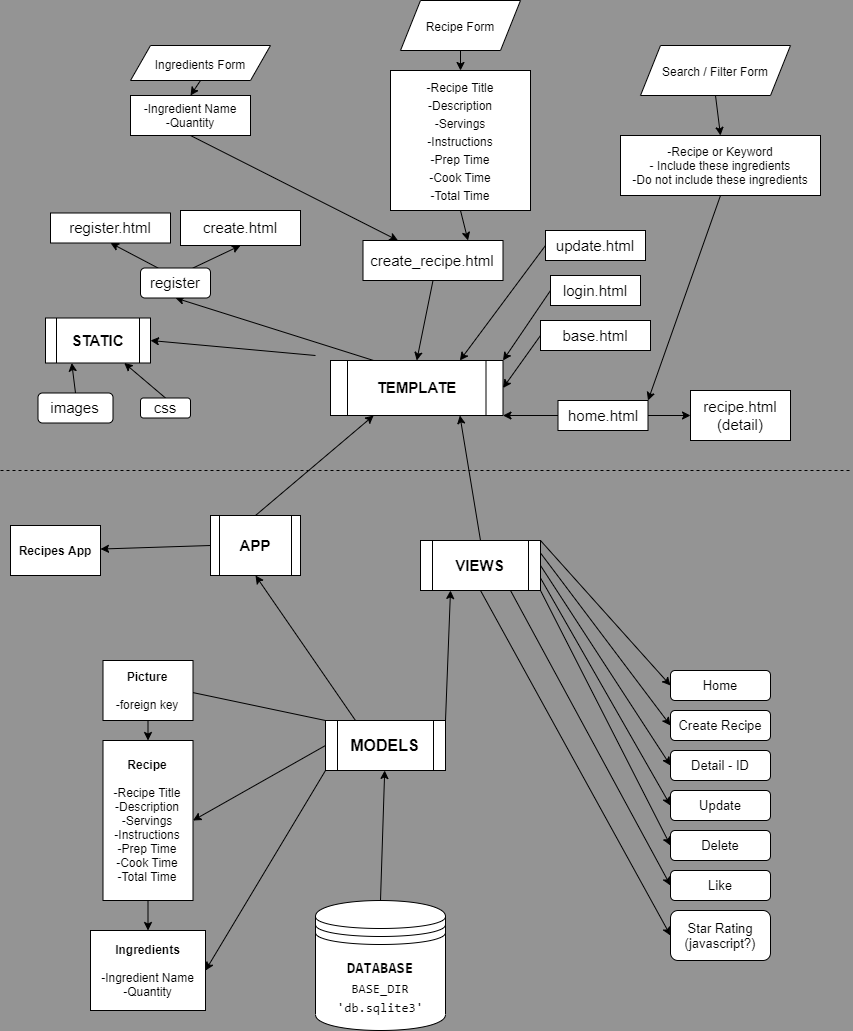

The diagram above was exported from draw.io. Its source (the exported page's mxGraphModel, read from the mxfile embedded in the PNG):
<mxGraphModel dx="1592" dy="1377" grid="1" gridSize="10" guides="1" tooltips="1" connect="1" arrows="1" fold="1" page="1" pageScale="1" pageWidth="850" pageHeight="1100" background="#949494" math="0" shadow="0">
  <root>
    <mxCell id="0" />
    <mxCell id="1" parent="0" />
    <mxCell id="54" style="edgeStyle=none;html=1;exitX=0.5;exitY=0;exitDx=0;exitDy=0;fontSize=15;" edge="1" parent="1" source="2" target="14">
      <mxGeometry relative="1" as="geometry" />
    </mxCell>
    <mxCell id="2" value="&lt;div style=&quot;font-family: &amp;#34;consolas&amp;#34; , &amp;#34;courier new&amp;#34; , monospace ; line-height: 19px&quot;&gt;&lt;div&gt;&lt;b&gt;&lt;font style=&quot;font-size: 15px&quot; color=&quot;#000000&quot;&gt;DATABASE&lt;/font&gt;&lt;/b&gt;&lt;/div&gt;&lt;div style=&quot;font-size: 13px&quot;&gt;&lt;font color=&quot;#000000&quot;&gt;BASE_DIR 'db.sqlite3'&lt;/font&gt;&lt;/div&gt;&lt;/div&gt;" style="shape=datastore;whiteSpace=wrap;html=1;" vertex="1" parent="1">
      <mxGeometry x="315" y="910" width="130" height="130" as="geometry" />
    </mxCell>
    <mxCell id="43" style="edgeStyle=none;html=1;exitX=0.5;exitY=1;exitDx=0;exitDy=0;fontSize=15;" edge="1" parent="1" source="9" target="12">
      <mxGeometry relative="1" as="geometry" />
    </mxCell>
    <mxCell id="9" value="&lt;b&gt;Recipe&lt;br&gt;&lt;br&gt;&lt;/b&gt;&lt;span&gt;-Recipe Title&lt;br&gt;-Description&lt;br&gt;-Servings&lt;br&gt;-Instructions&lt;br&gt;-Prep Time&lt;br&gt;-Cook Time&lt;br&gt;-Total Time&lt;br&gt;&lt;/span&gt;" style="rounded=0;whiteSpace=wrap;html=1;rotation=0;" vertex="1" parent="1">
      <mxGeometry x="102.5" y="750" width="90" height="160" as="geometry" />
    </mxCell>
    <mxCell id="12" value="&lt;b&gt;Ingredients&lt;br&gt;&lt;br&gt;&lt;/b&gt;-Ingredient Name&lt;br&gt;-Quantity" style="rounded=0;whiteSpace=wrap;html=1;rotation=0;" vertex="1" parent="1">
      <mxGeometry x="90" y="940" width="115" height="80" as="geometry" />
    </mxCell>
    <mxCell id="121" style="edgeStyle=none;html=1;exitX=0.5;exitY=1;exitDx=0;exitDy=0;entryX=0.25;entryY=0;entryDx=0;entryDy=0;fontSize=15;" edge="1" parent="1" source="13" target="111">
      <mxGeometry relative="1" as="geometry" />
    </mxCell>
    <mxCell id="13" value="&lt;span&gt;-Ingredient Name&lt;/span&gt;&lt;br&gt;&lt;span&gt;-Quantity&lt;/span&gt;" style="rounded=0;whiteSpace=wrap;html=1;rotation=0;" vertex="1" parent="1">
      <mxGeometry x="130" y="105" width="120" height="40" as="geometry" />
    </mxCell>
    <mxCell id="51" style="edgeStyle=none;html=1;exitX=0;exitY=0;exitDx=0;exitDy=0;entryX=0.889;entryY=0.5;entryDx=0;entryDy=0;entryPerimeter=0;fontSize=15;" edge="1" parent="1" source="14" target="22">
      <mxGeometry relative="1" as="geometry" />
    </mxCell>
    <mxCell id="52" style="edgeStyle=none;html=1;exitX=0;exitY=0.5;exitDx=0;exitDy=0;entryX=1;entryY=0.5;entryDx=0;entryDy=0;fontSize=15;" edge="1" parent="1" source="14" target="9">
      <mxGeometry relative="1" as="geometry" />
    </mxCell>
    <mxCell id="53" style="edgeStyle=none;html=1;exitX=0;exitY=1;exitDx=0;exitDy=0;entryX=1;entryY=0.5;entryDx=0;entryDy=0;fontSize=15;" edge="1" parent="1" source="14" target="12">
      <mxGeometry relative="1" as="geometry" />
    </mxCell>
    <mxCell id="55" style="edgeStyle=none;html=1;exitX=0.25;exitY=0;exitDx=0;exitDy=0;entryX=0.5;entryY=1;entryDx=0;entryDy=0;fontSize=15;" edge="1" parent="1" source="14" target="15">
      <mxGeometry relative="1" as="geometry" />
    </mxCell>
    <mxCell id="56" style="edgeStyle=none;html=1;exitX=1;exitY=0;exitDx=0;exitDy=0;entryX=0.25;entryY=1;entryDx=0;entryDy=0;fontSize=15;" edge="1" parent="1" source="14" target="16">
      <mxGeometry relative="1" as="geometry" />
    </mxCell>
    <mxCell id="14" value="&lt;b&gt;&lt;font style=&quot;font-size: 16px&quot;&gt;MODELS&lt;/font&gt;&lt;/b&gt;" style="shape=process;whiteSpace=wrap;html=1;backgroundOutline=1;labelBackgroundColor=none;fontSize=13;" vertex="1" parent="1">
      <mxGeometry x="325" y="730" width="120" height="50" as="geometry" />
    </mxCell>
    <mxCell id="57" style="edgeStyle=none;html=1;exitX=0;exitY=0.5;exitDx=0;exitDy=0;fontSize=15;" edge="1" parent="1" source="15" target="18">
      <mxGeometry relative="1" as="geometry" />
    </mxCell>
    <mxCell id="70" style="edgeStyle=none;html=1;exitX=0.5;exitY=0;exitDx=0;exitDy=0;entryX=0.25;entryY=1;entryDx=0;entryDy=0;fontSize=15;" edge="1" parent="1" source="15" target="17">
      <mxGeometry relative="1" as="geometry" />
    </mxCell>
    <mxCell id="15" value="&lt;b&gt;&lt;font style=&quot;font-size: 15px&quot;&gt;APP&lt;/font&gt;&lt;/b&gt;" style="shape=process;whiteSpace=wrap;html=1;backgroundOutline=1;labelBackgroundColor=none;fontSize=13;" vertex="1" parent="1">
      <mxGeometry x="210" y="525" width="90" height="60" as="geometry" />
    </mxCell>
    <mxCell id="58" style="edgeStyle=none;html=1;exitX=1;exitY=0;exitDx=0;exitDy=0;entryX=0;entryY=0.5;entryDx=0;entryDy=0;fontSize=15;" edge="1" parent="1" source="16" target="21">
      <mxGeometry relative="1" as="geometry" />
    </mxCell>
    <mxCell id="59" style="edgeStyle=none;html=1;exitX=1;exitY=0.25;exitDx=0;exitDy=0;entryX=0;entryY=0.5;entryDx=0;entryDy=0;fontSize=15;" edge="1" parent="1" source="16" target="25">
      <mxGeometry relative="1" as="geometry" />
    </mxCell>
    <mxCell id="60" style="edgeStyle=none;html=1;exitX=1;exitY=0.5;exitDx=0;exitDy=0;entryX=0;entryY=0.5;entryDx=0;entryDy=0;fontSize=15;" edge="1" parent="1" source="16" target="26">
      <mxGeometry relative="1" as="geometry" />
    </mxCell>
    <mxCell id="61" style="edgeStyle=none;html=1;exitX=1;exitY=0.75;exitDx=0;exitDy=0;entryX=0;entryY=0.5;entryDx=0;entryDy=0;fontSize=15;" edge="1" parent="1" source="16" target="27">
      <mxGeometry relative="1" as="geometry" />
    </mxCell>
    <mxCell id="62" style="edgeStyle=none;html=1;exitX=1;exitY=1;exitDx=0;exitDy=0;entryX=0;entryY=0.5;entryDx=0;entryDy=0;fontSize=15;" edge="1" parent="1" source="16" target="28">
      <mxGeometry relative="1" as="geometry" />
    </mxCell>
    <mxCell id="63" style="edgeStyle=none;html=1;exitX=0.75;exitY=1;exitDx=0;exitDy=0;entryX=0;entryY=0.5;entryDx=0;entryDy=0;fontSize=15;" edge="1" parent="1" source="16" target="29">
      <mxGeometry relative="1" as="geometry" />
    </mxCell>
    <mxCell id="64" style="edgeStyle=none;html=1;exitX=0.5;exitY=1;exitDx=0;exitDy=0;entryX=0;entryY=0.5;entryDx=0;entryDy=0;fontSize=15;" edge="1" parent="1" source="16" target="30">
      <mxGeometry relative="1" as="geometry" />
    </mxCell>
    <mxCell id="71" style="edgeStyle=none;html=1;exitX=0.5;exitY=0;exitDx=0;exitDy=0;entryX=0.75;entryY=1;entryDx=0;entryDy=0;fontSize=15;" edge="1" parent="1" source="16" target="17">
      <mxGeometry relative="1" as="geometry" />
    </mxCell>
    <mxCell id="16" value="&lt;b&gt;&lt;font style=&quot;font-size: 15px&quot;&gt;VIEWS&lt;/font&gt;&lt;/b&gt;" style="shape=process;whiteSpace=wrap;html=1;backgroundOutline=1;labelBackgroundColor=none;fontSize=13;" vertex="1" parent="1">
      <mxGeometry x="420" y="550" width="120" height="50" as="geometry" />
    </mxCell>
    <mxCell id="94" style="edgeStyle=none;html=1;exitX=0;exitY=0.5;exitDx=0;exitDy=0;entryX=1;entryY=0.5;entryDx=0;entryDy=0;fontSize=15;" edge="1" parent="1" target="31">
      <mxGeometry relative="1" as="geometry">
        <mxPoint x="315" y="365" as="sourcePoint" />
      </mxGeometry>
    </mxCell>
    <mxCell id="102" style="edgeStyle=none;html=1;exitX=0.25;exitY=0;exitDx=0;exitDy=0;entryX=0.5;entryY=1;entryDx=0;entryDy=0;fontSize=15;" edge="1" parent="1" source="17" target="99">
      <mxGeometry relative="1" as="geometry" />
    </mxCell>
    <mxCell id="17" value="&lt;b&gt;&lt;font style=&quot;font-size: 15px&quot;&gt;TEMPLATE&lt;/font&gt;&lt;/b&gt;" style="shape=process;whiteSpace=wrap;html=1;backgroundOutline=1;labelBackgroundColor=none;fontSize=13;" vertex="1" parent="1">
      <mxGeometry x="330" y="370" width="172.5" height="55" as="geometry" />
    </mxCell>
    <mxCell id="18" value="&lt;b&gt;Recipes App&lt;/b&gt;" style="rounded=0;whiteSpace=wrap;html=1;rotation=0;" vertex="1" parent="1">
      <mxGeometry x="10" y="535" width="90" height="50" as="geometry" />
    </mxCell>
    <mxCell id="21" value="Home" style="rounded=1;whiteSpace=wrap;html=1;labelBackgroundColor=none;fontSize=13;" vertex="1" parent="1">
      <mxGeometry x="670" y="680" width="100" height="30" as="geometry" />
    </mxCell>
    <mxCell id="44" style="edgeStyle=none;html=1;exitX=0.5;exitY=1;exitDx=0;exitDy=0;fontSize=15;" edge="1" parent="1" source="22" target="9">
      <mxGeometry relative="1" as="geometry" />
    </mxCell>
    <mxCell id="22" value="&lt;b&gt;Picture&lt;br&gt;&lt;br&gt;&lt;/b&gt;&lt;span&gt;-foreign key&lt;/span&gt;" style="rounded=0;whiteSpace=wrap;html=1;rotation=0;" vertex="1" parent="1">
      <mxGeometry x="102.5" y="670" width="90" height="60" as="geometry" />
    </mxCell>
    <mxCell id="25" value="Create Recipe" style="rounded=1;whiteSpace=wrap;html=1;labelBackgroundColor=none;fontSize=13;" vertex="1" parent="1">
      <mxGeometry x="670" y="720" width="100" height="30" as="geometry" />
    </mxCell>
    <mxCell id="26" value="Detail - ID" style="rounded=1;whiteSpace=wrap;html=1;labelBackgroundColor=none;fontSize=13;" vertex="1" parent="1">
      <mxGeometry x="670" y="760" width="100" height="30" as="geometry" />
    </mxCell>
    <mxCell id="27" value="Update" style="rounded=1;whiteSpace=wrap;html=1;labelBackgroundColor=none;fontSize=13;" vertex="1" parent="1">
      <mxGeometry x="670" y="800" width="100" height="30" as="geometry" />
    </mxCell>
    <mxCell id="28" value="Delete" style="rounded=1;whiteSpace=wrap;html=1;labelBackgroundColor=none;fontSize=13;" vertex="1" parent="1">
      <mxGeometry x="670" y="840" width="100" height="30" as="geometry" />
    </mxCell>
    <mxCell id="29" value="Like" style="rounded=1;whiteSpace=wrap;html=1;labelBackgroundColor=none;fontSize=13;" vertex="1" parent="1">
      <mxGeometry x="670" y="880" width="100" height="30" as="geometry" />
    </mxCell>
    <mxCell id="30" value="Star Rating&lt;br&gt;(javascript?)" style="rounded=1;whiteSpace=wrap;html=1;labelBackgroundColor=none;fontSize=13;" vertex="1" parent="1">
      <mxGeometry x="670" y="920" width="100" height="50" as="geometry" />
    </mxCell>
    <mxCell id="31" value="&lt;b&gt;&lt;font style=&quot;font-size: 15px&quot;&gt;STATIC&lt;/font&gt;&lt;/b&gt;" style="shape=process;whiteSpace=wrap;html=1;backgroundOutline=1;labelBackgroundColor=none;fontSize=13;" vertex="1" parent="1">
      <mxGeometry x="45" y="327.5" width="105" height="45" as="geometry" />
    </mxCell>
    <mxCell id="122" style="edgeStyle=none;html=1;exitX=0.5;exitY=1;exitDx=0;exitDy=0;entryX=0.75;entryY=0;entryDx=0;entryDy=0;fontSize=15;" edge="1" parent="1" source="33" target="111">
      <mxGeometry relative="1" as="geometry" />
    </mxCell>
    <mxCell id="33" value="&lt;span style=&quot;font-size: 12px&quot;&gt;-Recipe Title&lt;/span&gt;&lt;br style=&quot;font-size: 12px&quot;&gt;&lt;span style=&quot;font-size: 12px&quot;&gt;-Description&lt;/span&gt;&lt;br style=&quot;font-size: 12px&quot;&gt;&lt;span style=&quot;font-size: 12px&quot;&gt;-Servings&lt;/span&gt;&lt;br style=&quot;font-size: 12px&quot;&gt;&lt;span style=&quot;font-size: 12px&quot;&gt;-Instructions&lt;/span&gt;&lt;br style=&quot;font-size: 12px&quot;&gt;&lt;span style=&quot;font-size: 12px&quot;&gt;-Prep Time&lt;/span&gt;&lt;br style=&quot;font-size: 12px&quot;&gt;&lt;span style=&quot;font-size: 12px&quot;&gt;-Cook Time&lt;/span&gt;&lt;br style=&quot;font-size: 12px&quot;&gt;&lt;span style=&quot;font-size: 12px&quot;&gt;-Total Time&lt;/span&gt;" style="whiteSpace=wrap;html=1;aspect=fixed;labelBackgroundColor=none;fontSize=15;" vertex="1" parent="1">
      <mxGeometry x="390" y="80" width="140" height="140" as="geometry" />
    </mxCell>
    <mxCell id="105" style="edgeStyle=none;html=1;exitX=0.5;exitY=1;exitDx=0;exitDy=0;entryX=0.5;entryY=0;entryDx=0;entryDy=0;fontSize=15;" edge="1" parent="1" source="35" target="33">
      <mxGeometry relative="1" as="geometry" />
    </mxCell>
    <mxCell id="35" value="&lt;span style=&quot;font-size: 12px&quot;&gt;Recipe Form&lt;/span&gt;" style="shape=parallelogram;perimeter=parallelogramPerimeter;whiteSpace=wrap;html=1;fixedSize=1;labelBackgroundColor=none;fontSize=15;size=20;" vertex="1" parent="1">
      <mxGeometry x="400" y="10" width="120" height="50" as="geometry" />
    </mxCell>
    <mxCell id="110" style="edgeStyle=none;html=1;exitX=0.5;exitY=1;exitDx=0;exitDy=0;entryX=0.5;entryY=0;entryDx=0;entryDy=0;fontSize=15;" edge="1" parent="1" source="38" target="39">
      <mxGeometry relative="1" as="geometry" />
    </mxCell>
    <mxCell id="38" value="&lt;span style=&quot;font-size: 12px&quot;&gt;Search / Filter Form&lt;/span&gt;" style="shape=parallelogram;perimeter=parallelogramPerimeter;whiteSpace=wrap;html=1;fixedSize=1;labelBackgroundColor=none;fontSize=15;size=20;" vertex="1" parent="1">
      <mxGeometry x="640" y="55" width="150" height="50" as="geometry" />
    </mxCell>
    <mxCell id="123" style="edgeStyle=none;html=1;exitX=0.5;exitY=1;exitDx=0;exitDy=0;entryX=1;entryY=0;entryDx=0;entryDy=0;fontSize=15;" edge="1" parent="1" source="39" target="85">
      <mxGeometry relative="1" as="geometry" />
    </mxCell>
    <mxCell id="39" value="&lt;span&gt;-Recipe or Keyword&lt;br&gt;- Include these ingredients&lt;br&gt;-Do not include these ingredients&lt;br&gt;&lt;/span&gt;" style="rounded=0;whiteSpace=wrap;html=1;rotation=0;" vertex="1" parent="1">
      <mxGeometry x="620" y="145" width="200" height="60" as="geometry" />
    </mxCell>
    <mxCell id="107" style="edgeStyle=none;html=1;exitX=0.5;exitY=1;exitDx=0;exitDy=0;entryX=0.5;entryY=0;entryDx=0;entryDy=0;fontSize=15;" edge="1" parent="1" source="40" target="13">
      <mxGeometry relative="1" as="geometry" />
    </mxCell>
    <mxCell id="40" value="&lt;span style=&quot;font-size: 12px&quot;&gt;Ingredients Form&lt;/span&gt;" style="shape=parallelogram;perimeter=parallelogramPerimeter;whiteSpace=wrap;html=1;fixedSize=1;labelBackgroundColor=none;fontSize=15;size=20;" vertex="1" parent="1">
      <mxGeometry x="130" y="55" width="140" height="35" as="geometry" />
    </mxCell>
    <mxCell id="69" value="" style="endArrow=none;dashed=1;html=1;fontSize=15;" edge="1" parent="1">
      <mxGeometry width="50" height="50" relative="1" as="geometry">
        <mxPoint y="480" as="sourcePoint" />
        <mxPoint x="850" y="480" as="targetPoint" />
      </mxGeometry>
    </mxCell>
    <mxCell id="98" style="edgeStyle=none;html=1;exitX=0.5;exitY=0;exitDx=0;exitDy=0;entryX=0.75;entryY=1;entryDx=0;entryDy=0;fontSize=15;" edge="1" parent="1" source="72" target="31">
      <mxGeometry relative="1" as="geometry" />
    </mxCell>
    <mxCell id="72" value="css" style="rounded=1;whiteSpace=wrap;html=1;labelBackgroundColor=none;fontSize=15;" vertex="1" parent="1">
      <mxGeometry x="140" y="407.5" width="50" height="20" as="geometry" />
    </mxCell>
    <mxCell id="97" style="edgeStyle=none;html=1;exitX=0.5;exitY=0;exitDx=0;exitDy=0;fontSize=15;entryX=0.25;entryY=1;entryDx=0;entryDy=0;" edge="1" parent="1" source="73" target="31">
      <mxGeometry relative="1" as="geometry">
        <mxPoint x="95" y="387.5" as="targetPoint" />
      </mxGeometry>
    </mxCell>
    <mxCell id="73" value="images" style="rounded=1;whiteSpace=wrap;html=1;labelBackgroundColor=none;fontSize=15;" vertex="1" parent="1">
      <mxGeometry x="37.5" y="402.5" width="75" height="30" as="geometry" />
    </mxCell>
    <mxCell id="118" style="edgeStyle=none;html=1;exitX=0;exitY=0.5;exitDx=0;exitDy=0;entryX=1;entryY=0.5;entryDx=0;entryDy=0;fontSize=15;" edge="1" parent="1" source="84" target="17">
      <mxGeometry relative="1" as="geometry" />
    </mxCell>
    <mxCell id="84" value="base.html" style="rounded=0;whiteSpace=wrap;html=1;labelBackgroundColor=none;fontSize=15;" vertex="1" parent="1">
      <mxGeometry x="540" y="330" width="110" height="30" as="geometry" />
    </mxCell>
    <mxCell id="113" style="edgeStyle=none;html=1;exitX=0;exitY=0.5;exitDx=0;exitDy=0;entryX=1;entryY=1;entryDx=0;entryDy=0;fontSize=15;" edge="1" parent="1" source="85" target="17">
      <mxGeometry relative="1" as="geometry" />
    </mxCell>
    <mxCell id="114" style="edgeStyle=none;html=1;exitX=1;exitY=0.5;exitDx=0;exitDy=0;entryX=0;entryY=0.5;entryDx=0;entryDy=0;fontSize=15;" edge="1" parent="1" source="85" target="88">
      <mxGeometry relative="1" as="geometry" />
    </mxCell>
    <mxCell id="85" value="home.html" style="rounded=0;whiteSpace=wrap;html=1;labelBackgroundColor=none;fontSize=15;" vertex="1" parent="1">
      <mxGeometry x="557.5" y="410" width="90" height="30" as="geometry" />
    </mxCell>
    <mxCell id="86" value="create.html" style="rounded=0;whiteSpace=wrap;html=1;labelBackgroundColor=none;fontSize=15;" vertex="1" parent="1">
      <mxGeometry x="180" y="220" width="120" height="35" as="geometry" />
    </mxCell>
    <mxCell id="116" style="edgeStyle=none;html=1;exitX=0;exitY=0.5;exitDx=0;exitDy=0;entryX=0.75;entryY=0;entryDx=0;entryDy=0;fontSize=15;" edge="1" parent="1" source="87" target="17">
      <mxGeometry relative="1" as="geometry" />
    </mxCell>
    <mxCell id="87" value="update.html" style="rounded=0;whiteSpace=wrap;html=1;labelBackgroundColor=none;fontSize=15;" vertex="1" parent="1">
      <mxGeometry x="545" y="240" width="100" height="30" as="geometry" />
    </mxCell>
    <mxCell id="88" value="recipe.html (detail)" style="rounded=0;whiteSpace=wrap;html=1;labelBackgroundColor=none;fontSize=15;" vertex="1" parent="1">
      <mxGeometry x="690" y="400" width="100" height="50" as="geometry" />
    </mxCell>
    <mxCell id="103" style="edgeStyle=none;html=1;exitX=0.25;exitY=0;exitDx=0;exitDy=0;entryX=0.5;entryY=1;entryDx=0;entryDy=0;fontSize=15;" edge="1" parent="1" source="99" target="100">
      <mxGeometry relative="1" as="geometry" />
    </mxCell>
    <mxCell id="104" style="edgeStyle=none;html=1;exitX=0.75;exitY=0;exitDx=0;exitDy=0;entryX=0.5;entryY=1;entryDx=0;entryDy=0;fontSize=15;" edge="1" parent="1" source="99" target="86">
      <mxGeometry relative="1" as="geometry" />
    </mxCell>
    <mxCell id="99" value="register" style="rounded=1;whiteSpace=wrap;html=1;labelBackgroundColor=none;fontSize=15;" vertex="1" parent="1">
      <mxGeometry x="140" y="277.5" width="70" height="30" as="geometry" />
    </mxCell>
    <mxCell id="100" value="register.html" style="rounded=0;whiteSpace=wrap;html=1;labelBackgroundColor=none;fontSize=15;" vertex="1" parent="1">
      <mxGeometry x="50" y="222.5" width="120" height="30" as="geometry" />
    </mxCell>
    <mxCell id="117" style="edgeStyle=none;html=1;exitX=0;exitY=0.5;exitDx=0;exitDy=0;entryX=1;entryY=0;entryDx=0;entryDy=0;fontSize=15;" edge="1" parent="1" source="101" target="17">
      <mxGeometry relative="1" as="geometry" />
    </mxCell>
    <mxCell id="101" value="login.html" style="rounded=0;whiteSpace=wrap;html=1;labelBackgroundColor=none;fontSize=15;" vertex="1" parent="1">
      <mxGeometry x="550" y="285" width="90" height="30" as="geometry" />
    </mxCell>
    <mxCell id="115" style="edgeStyle=none;html=1;exitX=0.5;exitY=1;exitDx=0;exitDy=0;entryX=0.5;entryY=0;entryDx=0;entryDy=0;fontSize=15;" edge="1" parent="1" source="111" target="17">
      <mxGeometry relative="1" as="geometry" />
    </mxCell>
    <mxCell id="111" value="create_recipe.html" style="rounded=0;whiteSpace=wrap;html=1;labelBackgroundColor=none;fontSize=15;" vertex="1" parent="1">
      <mxGeometry x="362.5" y="250" width="140" height="40" as="geometry" />
    </mxCell>
  </root>
</mxGraphModel>